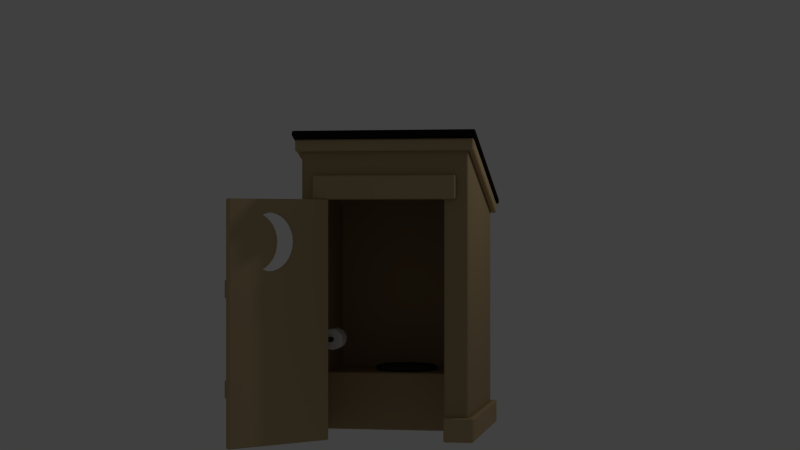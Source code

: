 # Source: outhouse.blend  (saved by Blender 2.69.0; exported with 4.5.12 LTS)
import bpy
from mathutils import Matrix  # noqa: F401  (used for matrix-valued properties, if any)

bpy.ops.wm.read_factory_settings(use_empty=True)
scene = bpy.context.scene
scene.name = 'Scene'

# ---- collections
col_collection_1 = bpy.data.collections.new('Collection 1'); scene.collection.children.link(col_collection_1)
col_collection_2 = bpy.data.collections.new('Collection 2'); scene.collection.children.link(col_collection_2)
col_collection_2.hide_render = True
col_collection_2.hide_viewport = True

# ---- materials (node trees are filled in below, after node groups)
mat_material_003 = bpy.data.materials.new('Material.003')
mat_material_003.alpha_threshold = 0.0
mat_material_003.use_transparent_shadow = False
mat_material_003.diffuse_color = (0.45, 0.3327, 0.18, 1.0)
mat_material_003.roughness = 0.5
mat_material_003.specular_intensity = 0.1
mat_material_003.line_color = (0.0, 0.0, 0.0, 1.0)
mat_material_004 = bpy.data.materials.new('Material.004')
mat_material_004.alpha_threshold = 0.0
mat_material_004.use_transparent_shadow = False
mat_material_004.diffuse_color = (0.05, 0.05, 0.05, 1.0)
mat_material_004.roughness = 0.5
mat_material_004.line_color = (0.0, 0.0, 0.0, 1.0)
mat_material_000 = bpy.data.materials.new('Material.000')
mat_material_000.alpha_threshold = 0.0
mat_material_000.use_transparent_shadow = False
mat_material_000.diffuse_color = (0.5382, 0.3995, 0.219, 1.0)
mat_material_000.roughness = 0.5
mat_material_000.specular_intensity = 0.1
mat_material_000.line_color = (0.0, 0.0, 0.0, 1.0)
mat_material_001 = bpy.data.materials.new('Material.001')
mat_material_001.alpha_threshold = 0.0
mat_material_001.use_transparent_shadow = False
mat_material_001.diffuse_color = (0.5382, 0.3995, 0.219, 1.0)
mat_material_001.roughness = 0.5
mat_material_001.specular_intensity = 0.1
mat_material_001.line_color = (0.0, 0.0, 0.0, 1.0)
mat_material_005 = bpy.data.materials.new('Material.005')
mat_material_005.alpha_threshold = 0.0
mat_material_005.use_transparent_shadow = False
mat_material_005.diffuse_color = (0.8971, 0.8971, 0.8971, 1.0)
mat_material_005.roughness = 0.5
mat_material_005.specular_intensity = 0.1
mat_material_005.line_color = (0.0, 0.0, 0.0, 1.0)
mat_material_002 = bpy.data.materials.new('Material.002')
mat_material_002.alpha_threshold = 0.0
mat_material_002.use_transparent_shadow = False
mat_material_002.diffuse_color = (0.01341, 0.01193, 0.01018, 1.0)
mat_material_002.roughness = 0.5
mat_material_002.specular_intensity = 0.1
mat_material_002.line_color = (0.0, 0.0, 0.0, 1.0)

# ---- material node trees

# ---- world
world_world = bpy.data.worlds.new('World'); scene.world = world_world
world_world.color = (0.05088, 0.05088, 0.05088)
world_world.use_sun_shadow = False
world_world.sun_shadow_jitter_overblur = 0.0
world_world.cycles.sampling_method = 'MANUAL'
world_world.cycles.sample_map_resolution = 256
world_world.light_settings.ao_factor = 0.8

# ---- cameras
cam_camera = bpy.data.cameras.new('Camera')
cam_camera.clip_end = 100.0
cam_camera.lens = 70.0
cam_camera.sensor_width = 32.0
cam_camera.sensor_height = 18.0
cam_camera.ortho_scale = 7.314
cam_camera.dof.focus_distance = 0.0
cam_camera.dof.aperture_fstop = 128.0

# ---- lights
light_lamp = bpy.data.lights.new('Lamp', 'POINT')
light_lamp.transmission_factor = 0.0
light_lamp.cutoff_distance = 30.0
light_lamp.energy = 100.0
light_lamp.shadow_buffer_clip_start = 1.001
light_lamp.shadow_soft_size = 0.1
light_lamp.shadow_maximum_resolution = 0.006
light_lamp.use_absolute_resolution = True
light_lamp.cycles.use_multiple_importance_sampling = False

# ---- meshes
me_cube = bpy.data.meshes.new('Cube')
me_cube.from_pydata([(1.4, 1.5, -1.0), (1.4, -1.5, -1.0), (-1.4, -1.5, -1.0), (-1.4, 1.5, -1.0), (1.4, 1.5, 3.0), (1.4, -1.5, 4.0), (-1.4, -1.5, 4.0), (-1.4, 1.5, 3.0), (1.0, -1.5, -1.0), (-1.0, -1.5, -1.0), (1.0, -1.5, 3.0), (-1.0, -1.5, 3.0)], [], [(4, 7, 6, 5), (0, 4, 5, 1), (5, 6, 11, 10), (2, 6, 7, 3), (4, 0, 3, 7), (6, 2, 9, 11), (1, 5, 10, 8)])
me_cube.materials.append(mat_material_003)
me_cube.use_remesh_preserve_volume = False
me_cube.use_remesh_preserve_attributes = False
me_cube.use_mirror_vertex_groups = False
me_cube.update()
me_cube_015 = bpy.data.meshes.new('Cube.015')
me_cube_015.from_pydata([(-0.04681, -0.04681, -0.2), (-0.04681, 0.04681, -0.2), (0.04681, 0.04681, -0.2), (0.04681, -0.04681, -0.2), (-0.04681, -0.04681, 0.2), (-0.04681, 0.04681, 0.2), (0.04681, 0.04681, 0.2), (0.04681, -0.04681, 0.2), (-0.04681, -0.04681, -0.1167), (-0.04681, -0.04681, 0.1167), (-0.04681, 0.04681, 0.1167), (-0.04681, 0.04681, -0.1167), (0.04681, 0.04681, 0.1167), (0.04681, 0.04681, -0.1167), (0.04681, -0.04681, 0.1167), (0.04681, -0.04681, -0.1167)], [], [(8, 11, 1, 0), (11, 13, 2, 1), (13, 15, 3, 2), (15, 8, 0, 3), (0, 1, 2, 3), (7, 6, 5, 4), (4, 5, 10, 9), (9, 10, 11, 8), (5, 6, 12, 10), (10, 12, 13, 11), (6, 7, 14, 12), (12, 14, 15, 13), (7, 4, 9, 14), (14, 9, 8, 15)])
me_cube_015.polygons.foreach_set('use_smooth', [True] * 14)
me_cube_015.materials.append(mat_material_004)
me_cube_015.use_remesh_preserve_volume = False
me_cube_015.use_remesh_preserve_attributes = False
me_cube_015.use_mirror_vertex_groups = False
me_cube_015.update()
me_cube_010 = bpy.data.meshes.new('Cube.010')
me_cube_010.from_pydata([(1.98, 0.02, -2.0), (0.02, 0.02, -2.0), (0.02, 0.08, -2.0), (1.98, 0.08, -2.0), (0.02, 0.0, -1.98), (1.98, 0.0, -1.98), (0.0, 0.08, -1.98), (0.0, 0.02, -1.98), (1.98, 0.1, -1.98), (0.02, 0.1, -1.98), (2.0, 0.02, -1.98), (2.0, 0.08, -1.98), (1.151, 0.0, 0.82), (1.057, 0.0, 0.8292), (1.245, 0.0, 0.8292), (1.343, 0.0, 0.8565), (1.98, 0.0, 1.98), (1.196, 0.0, 1.639), (1.136, 0.0, 1.567), (1.092, 0.0, 1.484), (1.064, 0.0, 1.394), (1.055, 0.0, 1.3), (1.136, 0.0, 1.033), (1.196, 0.0, 0.9606), (1.268, 0.0, 0.9009), (1.064, 0.0, 1.206), (1.092, 0.0, 1.116), (1.268, 0.0, 1.699), (0.9675, 0.0, 0.8565), (1.343, 0.0, 1.743), (0.8845, 0.0, 0.9009), (0.8117, 0.0, 0.9606), (0.752, 0.0, 1.033), (0.02, 0.0, 1.98), (0.7077, 0.0, 1.116), (0.6804, 0.0, 1.206), (0.6711, 0.0, 1.3), (0.6804, 0.0, 1.394), (0.7077, 0.0, 1.484), (0.752, 0.0, 1.567), (0.8117, 0.0, 1.639), (0.8845, 0.0, 1.699), (0.9675, 0.0, 1.743), (1.057, 0.0, 1.771), (1.245, 0.0, 1.771), (1.151, 0.0, 1.78), (0.0, 0.02, 1.98), (0.0, 0.08, 1.98), (1.151, 0.1, 0.82), (1.057, 0.1, 0.8292), (1.245, 0.1, 0.8292), (1.343, 0.1, 0.8565), (1.98, 0.1, 1.98), (1.092, 0.1, 1.484), (1.136, 0.1, 1.567), (1.196, 0.1, 1.639), (1.055, 0.1, 1.3), (1.064, 0.1, 1.394), (1.268, 0.1, 0.9009), (1.196, 0.1, 0.9606), (1.136, 0.1, 1.033), (1.092, 0.1, 1.116), (1.064, 0.1, 1.206), (1.268, 0.1, 1.699), (0.9675, 0.1, 0.8565), (1.343, 0.1, 1.743), (0.8845, 0.1, 0.9009), (1.245, 0.1, 1.771), (0.02, 0.1, 1.98), (0.8117, 0.1, 0.9606), (1.151, 0.1, 1.78), (1.057, 0.1, 1.771), (0.9675, 0.1, 1.743), (0.8845, 0.1, 1.699), (0.8117, 0.1, 1.639), (0.752, 0.1, 1.567), (0.7077, 0.1, 1.484), (0.6804, 0.1, 1.394), (0.752, 0.1, 1.033), (0.6711, 0.1, 1.3), (0.6804, 0.1, 1.206), (0.7077, 0.1, 1.116), (2.0, 0.08, 1.98), (2.0, 0.02, 1.98), (1.98, 0.02, 2.0), (0.02, 0.02, 2.0), (0.02, 0.08, 2.0), (1.98, 0.08, 2.0)], [], [(0, 1, 2, 3), (83, 10, 11, 82), (87, 86, 85, 84), (81, 78, 9), (9, 80, 81), (9, 79, 80), (9, 68, 77, 79), (78, 69, 9), (68, 76, 77), (68, 75, 76), (68, 74, 75), (68, 73, 74), (68, 72, 73), (68, 71, 72), (68, 70, 71), (68, 52, 67, 70), (69, 66, 9), (52, 65, 67), (52, 8, 51, 65), (58, 63, 65, 51), (64, 49, 9), (58, 60, 53, 63), (53, 54, 55, 63), (61, 62, 56, 53), (58, 59, 60), (56, 57, 53), (60, 61, 53), (66, 64, 9), (8, 50, 51), (8, 9, 48, 50), (49, 48, 9), (16, 45, 44), (16, 33, 43, 45), (44, 29, 16), (33, 42, 43), (33, 41, 42), (33, 40, 41), (33, 39, 40), (33, 38, 39), (33, 37, 38), (33, 36, 37), (33, 35, 36), (33, 34, 35), (33, 4, 32, 34), (29, 24, 15, 16), (4, 30, 31), (4, 28, 30), (4, 31, 32), (27, 19, 24, 29), (4, 13, 28), (17, 18, 19, 27), (19, 21, 26, 22), (21, 25, 26), (22, 23, 24, 19), (19, 20, 21), (15, 5, 16), (15, 14, 5), (12, 4, 5, 14), (4, 12, 13), (1, 4, 7), (6, 9, 2), (8, 11, 3), (5, 0, 10), (46, 33, 85), (47, 86, 68), (52, 87, 82), (83, 84, 16), (33, 46, 7, 4), (86, 47, 46, 85), (9, 6, 47, 68), (1, 7, 6, 2), (87, 52, 68, 86), (11, 8, 52, 82), (2, 9, 8, 3), (84, 83, 82, 87), (5, 10, 83, 16), (10, 0, 3, 11), (85, 33, 16, 84), (0, 5, 4, 1), (47, 6, 7, 46), (60, 22, 26, 61), (49, 13, 12, 48), (74, 40, 39, 75), (63, 27, 29, 65), (58, 24, 23, 59), (76, 38, 37, 77), (55, 17, 27, 63), (50, 14, 15, 51), (79, 36, 35, 80), (53, 19, 18, 54), (67, 44, 45, 70), (81, 34, 32, 78), (56, 21, 20, 57), (69, 31, 30, 66), (71, 43, 42, 72), (61, 26, 25, 62), (64, 28, 13, 49), (73, 41, 40, 74), (59, 23, 22, 60), (75, 39, 38, 76), (51, 15, 24, 58), (48, 12, 14, 50), (77, 37, 36, 79), (54, 18, 17, 55), (65, 29, 44, 67), (80, 35, 34, 81), (57, 20, 19, 53), (78, 32, 31, 69), (70, 45, 43, 71), (62, 25, 21, 56), (66, 30, 28, 64), (72, 42, 41, 73)])
me_cube_010.materials.append(mat_material_000)
me_cube_010.use_remesh_preserve_volume = False
me_cube_010.use_remesh_preserve_attributes = False
me_cube_010.use_mirror_vertex_groups = False
me_cube_010.update()
me_cube_017 = bpy.data.meshes.new('Cube.017')
me_cube_017.from_pydata([(-0.05, -0.1568, -0.1), (-0.05, -0.1, -0.1), (0.05, -0.1, -0.1), (0.05, -0.1568, -0.1), (-0.05, -0.1568, 0.1), (-0.05, -0.1, 0.1), (0.05, -0.1, 0.1), (0.05, -0.1568, 0.1), (-0.05, -0.09714, 0.2354), (-0.05, -0.06962, 0.1646), (0.05, -0.06962, 0.1646), (0.05, -0.09714, 0.2354), (-0.05, -0.09714, -0.2354), (-0.05, -0.06962, -0.1646), (0.05, -0.06962, -0.1646), (0.05, -0.09714, -0.2354), (-0.05, 0.05, 0.25), (-0.05, 0.05, 0.1763), (0.05, 0.05, 0.1763), (0.05, 0.05, 0.25), (-0.05, 0.05, -0.25), (-0.05, 0.05, -0.1763), (0.05, 0.05, -0.1763), (0.05, 0.05, -0.25)], [], [(4, 5, 1, 0), (5, 6, 2, 1), (6, 7, 3, 2), (7, 4, 0, 3), (3, 0, 12, 15), (4, 7, 11, 8), (14, 15, 23, 22), (7, 6, 10, 11), (6, 5, 9, 10), (5, 4, 8, 9), (15, 12, 20, 23), (2, 3, 15, 14), (1, 2, 14, 13), (0, 1, 13, 12), (19, 18, 17, 16), (20, 21, 22, 23), (13, 14, 22, 21), (12, 13, 21, 20), (8, 11, 19, 16), (11, 10, 18, 19), (10, 9, 17, 18), (9, 8, 16, 17)])
me_cube_017.polygons.foreach_set('use_smooth', [True] * 22)
me_cube_017.materials.append(mat_material_004)
me_cube_017.use_remesh_preserve_volume = False
me_cube_017.use_remesh_preserve_attributes = False
me_cube_017.use_mirror_vertex_groups = False
me_cube_017.update()
me_cube_014 = bpy.data.meshes.new('Cube.014')
me_cube_014.from_pydata([(-0.65, -0.025, 1.0), (-0.65, -0.025, -1.0), (-0.65, 0.025, -1.0), (-0.65, 0.025, 1.0), (-0.95, -0.025, 1.0), (-0.95, -0.025, -1.0), (-0.95, 0.025, -1.0), (-0.95, 0.025, 1.0)], [], [(0, 1, 2, 3), (7, 6, 5, 4), (0, 3, 7, 4), (1, 0, 4, 5), (2, 1, 5, 6), (3, 2, 6, 7)])
me_cube_014.materials.append(mat_material_001)
me_cube_014.use_remesh_preserve_volume = False
me_cube_014.use_remesh_preserve_attributes = False
me_cube_014.use_mirror_vertex_groups = False
me_cube_014.update()
me_cube_011 = bpy.data.meshes.new('Cube.011')
me_cube_011.from_pydata([(0.65, 0.025, 1.0), (0.65, 0.025, -1.0), (0.65, -0.025, -1.0), (0.65, -0.025, 1.0), (0.95, 0.025, 1.0), (0.95, 0.025, -1.0), (0.95, -0.025, -1.0), (0.95, -0.025, 1.0)], [], [(4, 5, 1, 0), (5, 6, 2, 1), (6, 7, 3, 2), (7, 4, 0, 3), (0, 1, 2, 3), (7, 6, 5, 4)])
me_cube_011.materials.append(mat_material_001)
me_cube_011.use_remesh_preserve_volume = False
me_cube_011.use_remesh_preserve_attributes = False
me_cube_011.use_mirror_vertex_groups = False
me_cube_011.update()
me_cylinder = bpy.data.meshes.new('Cylinder')
me_cylinder.from_pydata([(-4.172e-08, -0.2, -0.2), (-4.172e-08, 0.2, -0.2), (0.1414, -0.2, -0.1414), (0.1414, 0.2, -0.1414), (0.2, -0.2, -1.788e-08), (0.2, 0.2, 1.788e-08), (0.1414, -0.2, 0.1414), (0.1414, 0.2, 0.1414), (-5.921e-08, -0.2, 0.2), (-5.921e-08, 0.2, 0.2), (-0.1414, -0.2, 0.1414), (-0.1414, 0.2, 0.1414), (-0.2, -0.2, -1.788e-08), (-0.2, 0.2, 5.96e-09), (-0.1414, -0.2, -0.1414), (-0.1414, 0.2, -0.1414), (-4.172e-08, 2.98e-08, -0.2), (0.1414, 0.0, -0.1414), (0.2, 0.0, -1.776e-15), (0.1414, 0.0, 0.1414), (-5.921e-08, -2.98e-08, 0.2), (-0.1414, 0.0, 0.1414), (-0.2, 0.0, -5.96e-09), (-0.1414, 0.0, -0.1414), (0.1414, -0.19, -0.1414), (0.2, -0.19, -1.699e-08), (0.1414, -0.19, 0.1414), (-5.921e-08, -0.19, 0.2), (-0.1414, -0.19, 0.1414), (-0.2, -0.19, -1.729e-08), (-0.1414, -0.19, -0.1414), (-4.172e-08, -0.19, -0.2), (-4.172e-08, 0.19, -0.2), (0.1414, 0.19, -0.1414), (0.2, 0.19, 1.699e-08), (0.1414, 0.19, 0.1414), (-5.921e-08, 0.19, 0.2), (-0.1414, 0.19, 0.1414), (-0.2, 0.19, 5.364e-09), (-0.1414, 0.19, -0.1414), (-3.725e-08, -0.2, -2.049e-08), (-3.539e-08, 0.2, 3.725e-09)], [], [(32, 1, 3, 33), (33, 3, 5, 34), (34, 5, 7, 35), (35, 7, 9, 36), (36, 9, 11, 37), (37, 11, 13, 38), (39, 15, 1, 32), (38, 13, 15, 39), (31, 16, 17, 24), (24, 17, 18, 25), (25, 18, 19, 26), (26, 19, 20, 27), (27, 20, 21, 28), (28, 21, 22, 29), (30, 23, 16, 31), (29, 22, 23, 30), (0, 31, 24, 2), (2, 24, 25, 4), (4, 25, 26, 6), (6, 26, 27, 8), (8, 27, 28, 10), (10, 28, 29, 12), (14, 30, 31, 0), (12, 29, 30, 14), (16, 32, 33, 17), (17, 33, 34, 18), (18, 34, 35, 19), (19, 35, 36, 20), (20, 36, 37, 21), (21, 37, 38, 22), (23, 39, 32, 16), (22, 38, 39, 23), (5, 3, 1, 41), (1, 15, 13, 41), (11, 9, 41, 13), (10, 12, 40, 8), (2, 4, 40, 0), (14, 0, 40, 12), (6, 8, 40, 4), (7, 5, 41, 9)])
me_cylinder.polygons.foreach_set('use_smooth', [True] * 40)
me_cylinder.materials.append(mat_material_005)
me_cylinder.use_remesh_preserve_volume = False
me_cylinder.use_remesh_preserve_attributes = False
me_cylinder.use_mirror_vertex_groups = False
me_cylinder.update()
me_circle_001 = bpy.data.meshes.new('Circle.001')
me_circle_001.from_pydata([(2.98e-09, 0.6, 0.0), (-0.4243, 0.4243, 0.0), (-0.6, -2.623e-08, 0.0), (-0.4243, -0.4243, 0.0), (5.543e-08, -0.6, 0.0), (0.4243, -0.4243, 0.0), (0.6, 7.155e-09, 0.0), (0.4243, 0.4243, 0.0), (2.98e-09, 0.6, 0.1), (-0.4243, 0.4243, 0.1), (-0.6, -2.623e-08, 0.1), (-0.4243, -0.4243, 0.1), (5.543e-08, -0.6, 0.1), (0.4243, -0.4243, 0.1), (0.6, 7.155e-09, 0.1), (0.4243, 0.4243, 0.1), (2.608e-08, 0.0, 0.1336), (2.608e-08, -7.451e-09, -0.03358), (0.4243, 0.4243, 0.05), (2.98e-09, 0.6, 0.05), (0.6, 7.155e-09, 0.05), (0.4243, -0.4243, 0.05), (5.543e-08, -0.6, 0.05), (-0.4243, -0.4243, 0.05), (-0.6, -2.623e-08, 0.05), (-0.4243, 0.4243, 0.05)], [], [(18, 19, 8, 15), (20, 18, 15, 14), (21, 20, 14, 13), (22, 21, 13, 12), (23, 22, 12, 11), (24, 23, 11, 10), (25, 24, 10, 9), (19, 25, 9, 8), (9, 10, 16, 8), (5, 4, 17, 6), (15, 8, 16, 14), (13, 14, 16, 12), (11, 12, 16, 10), (3, 2, 17, 4), (7, 6, 17, 0), (1, 0, 17, 2), (7, 0, 19, 18), (6, 7, 18, 20), (5, 6, 20, 21), (4, 5, 21, 22), (3, 4, 22, 23), (2, 3, 23, 24), (1, 2, 24, 25), (0, 1, 25, 19)])
me_circle_001.polygons.foreach_set('use_smooth', [True] * 24)
me_circle_001.materials.append(mat_material_004)
me_circle_001.use_remesh_preserve_volume = False
me_circle_001.use_remesh_preserve_attributes = False
me_circle_001.use_mirror_vertex_groups = False
me_circle_001.update()
me_cube_018 = bpy.data.meshes.new('Cube.018')
me_cube_018.from_pydata([(0.7, -0.5, 1.3), (-0.7, -0.5, 1.3), (-0.7, -0.5, -1.3), (0.7, -0.5, -1.3), (0.7, 0.5, 1.3), (-0.7, 0.5, 1.3), (-0.7, 0.5, -1.3), (0.7, 0.5, -1.3)], [], [(4, 5, 1, 0), (5, 6, 2, 1), (6, 7, 3, 2), (7, 4, 0, 3), (0, 1, 2, 3), (7, 6, 5, 4)])
me_cube_018.materials.append(mat_material_003)
me_cube_018.use_remesh_preserve_volume = False
me_cube_018.use_remesh_preserve_attributes = False
me_cube_018.use_mirror_vertex_groups = False
me_cube_018.update()
me_cube_013 = bpy.data.meshes.new('Cube.013')
me_cube_013.from_pydata([(-0.05, 0.2, -1.5), (-0.05, 0.2, 1.5), (0.05, 0.2, 1.5), (0.05, 0.2, -1.5), (-0.05, -0.2, -1.5), (-0.05, -0.2, 1.5), (0.05, -0.2, 1.5), (0.05, -0.2, -1.5)], [], [(4, 5, 1, 0), (5, 6, 2, 1), (6, 7, 3, 2), (7, 4, 0, 3), (0, 1, 2, 3), (7, 6, 5, 4)])
me_cube_013.materials.append(mat_material_001)
me_cube_013.use_remesh_preserve_volume = False
me_cube_013.use_remesh_preserve_attributes = False
me_cube_013.use_mirror_vertex_groups = False
me_cube_013.update()
me_cube_019 = bpy.data.meshes.new('Cube.019')
me_cube_019.from_pydata([(0.1544, -0.204, 0.04859), (0.06915, -0.204, 0.04859), (0.06915, -0.204, -0.04859), (0.1544, -0.204, -0.04859), (0.1544, 0.09616, 0.04859), (0.06915, 0.09616, 0.04859), (0.06915, 0.09616, -0.04859), (0.1544, 0.09616, -0.04859), (0.06485, 0.2993, 0.04859), (0.02355, 0.2141, 0.04859), (0.02355, 0.2141, -0.04859), (0.06485, 0.2993, -0.04859), (0.06485, -0.4072, 0.04859), (0.02355, -0.3219, 0.04859), (0.02355, -0.3219, -0.04859), (0.06485, -0.4072, -0.04859), (-0.1802, 0.3213, 0.04859), (-0.1802, 0.233, 0.04859), (-0.1802, 0.233, -0.04859), (-0.1802, 0.3213, -0.04859), (-0.1802, -0.4292, 0.04859), (-0.1802, -0.3409, 0.04859), (-0.1802, -0.3409, -0.04859), (-0.1802, -0.4292, -0.04859)], [], [(4, 5, 1, 0), (5, 6, 2, 1), (6, 7, 3, 2), (7, 4, 0, 3), (3, 0, 12, 15), (4, 7, 11, 8), (14, 15, 23, 22), (7, 6, 10, 11), (6, 5, 9, 10), (5, 4, 8, 9), (15, 12, 20, 23), (2, 3, 15, 14), (1, 2, 14, 13), (0, 1, 13, 12), (13, 14, 22, 21), (12, 13, 21, 20), (8, 11, 19, 16), (11, 10, 18, 19), (10, 9, 17, 18), (9, 8, 16, 17)])
me_cube_019.polygons.foreach_set('use_smooth', [True] * 20)
me_cube_019.materials.append(mat_material_004)
me_cube_019.use_remesh_preserve_volume = False
me_cube_019.use_remesh_preserve_attributes = False
me_cube_019.use_mirror_vertex_groups = False
me_cube_019.update()
me_cube_009 = bpy.data.meshes.new('Cube.009')
me_cube_009.from_pydata([(-0.1, 0.05, 1.5), (-0.1, 0.05, -1.5), (-0.1, -0.05, -1.5), (-0.1, -0.05, 1.5), (0.1, 0.05, 1.5), (0.1, 0.05, -1.5), (0.1, -0.05, -1.5), (0.1, -0.05, 1.5)], [], [(4, 5, 1, 0), (5, 6, 2, 1), (6, 7, 3, 2), (7, 4, 0, 3), (0, 1, 2, 3), (7, 6, 5, 4)])
me_cube_009.materials.append(mat_material_001)
me_cube_009.use_remesh_preserve_volume = False
me_cube_009.use_remesh_preserve_attributes = False
me_cube_009.use_mirror_vertex_groups = False
me_cube_009.update()
me_cube_008 = bpy.data.meshes.new('Cube.008')
me_cube_008.from_pydata([(0.1, 0.05, -1.5), (0.1, 0.05, 1.5), (0.1, -0.05, 1.5), (0.1, -0.05, -1.5), (-0.1, 0.05, -1.5), (-0.1, 0.05, 1.5), (-0.1, -0.05, 1.5), (-0.1, -0.05, -1.5)], [], [(4, 5, 1, 0), (5, 6, 2, 1), (6, 7, 3, 2), (7, 4, 0, 3), (0, 1, 2, 3), (7, 6, 5, 4)])
me_cube_008.materials.append(mat_material_001)
me_cube_008.use_remesh_preserve_volume = False
me_cube_008.use_remesh_preserve_attributes = False
me_cube_008.use_mirror_vertex_groups = False
me_cube_008.update()
me_cube_007 = bpy.data.meshes.new('Cube.007')
me_cube_007.from_pydata([(-0.05, 0.001858, -1.552), (-0.05, 0.1913, 1.604), (0.05, 0.1913, 1.604), (0.05, 0.001858, -1.552), (-0.05, -0.1913, -1.604), (-0.05, -0.001858, 1.552), (0.05, -0.001858, 1.552), (0.05, -0.1913, -1.604)], [], [(4, 5, 1, 0), (5, 6, 2, 1), (6, 7, 3, 2), (7, 4, 0, 3), (0, 1, 2, 3), (7, 6, 5, 4)])
me_cube_007.materials.append(mat_material_001)
me_cube_007.use_remesh_preserve_volume = False
me_cube_007.use_remesh_preserve_attributes = False
me_cube_007.use_mirror_vertex_groups = False
me_cube_007.update()
me_cube_006 = bpy.data.meshes.new('Cube.006')
me_cube_006.from_pydata([(-0.05, -0.001858, 1.552), (-0.05, -0.1913, -1.604), (0.05, -0.1913, -1.604), (0.05, -0.001858, 1.552), (-0.05, 0.1913, 1.604), (-0.05, 0.001858, -1.552), (0.05, 0.001858, -1.552), (0.05, 0.1913, 1.604)], [], [(4, 5, 1, 0), (5, 6, 2, 1), (6, 7, 3, 2), (7, 4, 0, 3), (0, 1, 2, 3), (7, 6, 5, 4)])
me_cube_006.materials.append(mat_material_001)
me_cube_006.use_remesh_preserve_volume = False
me_cube_006.use_remesh_preserve_attributes = False
me_cube_006.use_mirror_vertex_groups = False
me_cube_006.update()
me_cube_005 = bpy.data.meshes.new('Cube.005')
me_cube_005.from_pydata([(1.54, 1.65, 3.05), (1.54, -1.65, 4.15), (-1.54, -1.65, 4.15), (-1.54, 1.65, 3.05)], [], [(0, 3, 2, 1)])
me_cube_005.materials.append(mat_material_002)
me_cube_005.use_remesh_preserve_volume = False
me_cube_005.use_remesh_preserve_attributes = False
me_cube_005.use_mirror_vertex_groups = False
me_cube_005.update()
me_cube_004 = bpy.data.meshes.new('Cube.004')
me_cube_004.from_pydata([(-0.2, 0.05, 1.2), (-0.2, 0.05, -1.2), (-0.2, -0.05, -1.2), (-0.2, -0.05, 1.2), (0.2, 0.05, 1.2), (0.2, 0.05, -1.2), (0.2, -0.05, -1.2), (0.2, -0.05, 1.2)], [], [(4, 5, 1, 0), (5, 6, 2, 1), (6, 7, 3, 2), (7, 4, 0, 3), (0, 1, 2, 3), (7, 6, 5, 4)])
me_cube_004.materials.append(mat_material_001)
me_cube_004.use_remesh_preserve_volume = False
me_cube_004.use_remesh_preserve_attributes = False
me_cube_004.use_mirror_vertex_groups = False
me_cube_004.update()
me_cube_003 = bpy.data.meshes.new('Cube.003')
me_cube_003.from_pydata([(-0.2, 0.05, -1.0), (-0.2, 0.05, -1.5), (-0.2, -0.05, -1.5), (-0.2, -0.05, -1.0), (0.2, 0.05, -1.0), (0.2, 0.05, -1.5), (0.2, -0.05, -1.5), (0.2, -0.05, -1.0), (-0.2, 0.05, 1.5), (-0.2, 0.05, 1.0), (-0.2, -0.05, 1.0), (-0.2, -0.05, 1.5), (0.2, 0.05, 1.5), (0.2, 0.05, 1.0), (0.2, -0.05, 1.0), (0.2, -0.05, 1.5)], [], [(4, 5, 1, 0), (5, 6, 2, 1), (6, 7, 3, 2), (7, 4, 0, 3), (0, 1, 2, 3), (7, 6, 5, 4), (12, 13, 9, 8), (13, 14, 10, 9), (14, 15, 11, 10), (15, 12, 8, 11), (8, 9, 10, 11), (15, 14, 13, 12)])
me_cube_003.materials.append(mat_material_001)
me_cube_003.use_remesh_preserve_volume = False
me_cube_003.use_remesh_preserve_attributes = False
me_cube_003.use_mirror_vertex_groups = False
me_cube_003.update()
me_cube_002 = bpy.data.meshes.new('Cube.002')
me_cube_002.from_pydata([(0.2, 0.05, -1.5), (0.2, 0.05, 1.5), (0.2, -0.05, 1.5), (0.2, -0.05, -1.5), (-0.2, 0.05, -1.5), (-0.2, 0.05, 1.5), (-0.2, -0.05, 1.5), (-0.2, -0.05, -1.5)], [], [(4, 5, 1, 0), (5, 6, 2, 1), (6, 7, 3, 2), (7, 4, 0, 3), (0, 1, 2, 3), (7, 6, 5, 4)])
me_cube_002.materials.append(mat_material_001)
me_cube_002.use_remesh_preserve_volume = False
me_cube_002.use_remesh_preserve_attributes = False
me_cube_002.use_mirror_vertex_groups = False
me_cube_002.update()
me_cube_001 = bpy.data.meshes.new('Cube.001')
me_cube_001.from_pydata([(-0.05, -0.2, 1.5), (-0.05, -0.2, -1.5), (0.05, -0.2, -1.5), (0.05, -0.2, 1.5), (-0.05, 0.2, 1.5), (-0.05, 0.2, -1.5), (0.05, 0.2, -1.5), (0.05, 0.2, 1.5)], [], [(4, 5, 1, 0), (5, 6, 2, 1), (6, 7, 3, 2), (7, 4, 0, 3), (0, 1, 2, 3), (7, 6, 5, 4)])
me_cube_001.materials.append(mat_material_001)
me_cube_001.use_remesh_preserve_volume = False
me_cube_001.use_remesh_preserve_attributes = False
me_cube_001.use_mirror_vertex_groups = False
me_cube_001.update()
me_circle = bpy.data.meshes.new('Circle')
me_circle.from_pydata([(0.1511, 3.233e-07, -0.48), (0.0575, 3.233e-07, -0.4708), (-0.03255, 3.233e-07, -0.4435), (-0.1155, 3.233e-07, -0.3991), (-0.1883, 3.233e-07, -0.3394), (-0.248, 2.947e-07, -0.2667), (-0.2923, 3.09e-07, -0.1837), (-0.3196, 2.947e-07, -0.09364), (-0.3289, 2.884e-07, 2.277e-07), (-0.3196, 2.804e-07, 0.09364), (-0.2923, 2.804e-07, 0.1837), (-0.248, 2.661e-07, 0.2667), (-0.1883, 2.661e-07, 0.3394), (-0.1155, 2.661e-07, 0.3991), (-0.03255, 2.661e-07, 0.4435), (0.0575, 2.661e-07, 0.4708), (0.1511, 2.661e-07, 0.48), (0.2448, 2.661e-07, 0.4708), (0.3431, 2.661e-07, 0.4435), (0.3431, 3.233e-07, -0.4435), (0.2448, 3.233e-07, -0.4708), (0.2685, 3.233e-07, -0.3991), (0.1957, 3.233e-07, -0.3394), (0.136, 2.947e-07, -0.2667), (0.09168, 3.09e-07, -0.1837), (0.06436, 2.947e-07, -0.09364), (0.05514, 2.884e-07, 2.277e-07), (0.06436, 2.804e-07, 0.09364), (0.09168, 2.804e-07, 0.1837), (0.136, 2.661e-07, 0.2667), (0.1957, 2.661e-07, 0.3394), (0.2685, 2.661e-07, 0.3991), (0.1511, -0.3, -0.48), (0.0575, -0.3, -0.4708), (-0.03255, -0.3, -0.4435), (-0.1155, -0.3, -0.3991), (-0.1883, -0.3, -0.3394), (-0.248, -0.3, -0.2667), (-0.2923, -0.3, -0.1837), (-0.3196, -0.3, -0.09364), (-0.3289, -0.3, 2.145e-07), (-0.3196, -0.3, 0.09364), (-0.2923, -0.3, 0.1837), (-0.248, -0.3, 0.2667), (-0.1883, -0.3, 0.3394), (-0.1155, -0.3, 0.3991), (-0.03255, -0.3, 0.4435), (0.0575, -0.3, 0.4708), (0.1511, -0.3, 0.48), (0.2448, -0.3, 0.4708), (0.3431, -0.3, 0.4435), (0.3431, -0.3, -0.4435), (0.2448, -0.3, -0.4708), (0.2685, -0.3, -0.3991), (0.1957, -0.3, -0.3394), (0.136, -0.3, -0.2667), (0.09168, -0.3, -0.1837), (0.06436, -0.3, -0.09364), (0.05514, -0.3, 2.145e-07), (0.06436, -0.3, 0.09364), (0.09168, -0.3, 0.1837), (0.136, -0.3, 0.2667), (0.1957, -0.3, 0.3394), (0.2685, -0.3, 0.3991)], [], [(7, 8, 26, 25), (8, 9, 27, 26), (9, 10, 28, 27), (10, 11, 29, 28), (11, 12, 30, 29), (12, 13, 31, 30), (13, 14, 18, 31), (15, 17, 18, 14), (16, 17, 15), (6, 7, 25, 24), (5, 6, 24, 23), (4, 5, 23, 22), (3, 4, 22, 21), (2, 3, 21, 19), (2, 19, 20, 1), (0, 1, 20), (39, 57, 58, 40), (40, 58, 59, 41), (41, 59, 60, 42), (42, 60, 61, 43), (43, 61, 62, 44), (44, 62, 63, 45), (45, 63, 50, 46), (47, 46, 50, 49), (48, 47, 49), (38, 56, 57, 39), (37, 55, 56, 38), (36, 54, 55, 37), (35, 53, 54, 36), (34, 51, 53, 35), (34, 33, 52, 51), (32, 52, 33), (23, 24, 56, 55), (1, 0, 32, 33), (12, 11, 43, 44), (31, 18, 50, 63), (21, 22, 54, 53), (10, 9, 41, 42), (30, 31, 63, 62), (20, 19, 51, 52), (8, 7, 39, 40), (28, 29, 61, 60), (17, 16, 48, 49), (6, 5, 37, 38), (26, 27, 59, 58), (4, 3, 35, 36), (15, 14, 46, 47), (24, 25, 57, 56), (2, 1, 33, 34), (13, 12, 44, 45), (22, 23, 55, 54), (11, 10, 42, 43), (19, 21, 53, 51), (0, 20, 52, 32), (9, 8, 40, 41), (29, 30, 62, 61), (18, 17, 49, 50), (7, 6, 38, 39), (27, 28, 60, 59), (5, 4, 36, 37), (16, 15, 47, 48), (25, 26, 58, 57), (3, 2, 34, 35), (14, 13, 45, 46)])
me_circle.use_remesh_preserve_volume = False
me_circle.use_remesh_preserve_attributes = False
me_circle.use_mirror_vertex_groups = False
me_circle.update()
me_cube_012 = bpy.data.meshes.new('Cube.012')
me_cube_012.from_pydata([(-1.0, -1.5, -1.0), (-1.0, -1.4, -1.0), (1.0, -1.4, -1.0), (1.0, -1.5, -1.0), (-1.0, -1.5, 3.0), (-1.0, -1.4, 3.0), (1.0, -1.4, 3.0), (1.0, -1.5, 3.0)], [], [(4, 5, 1, 0), (5, 6, 2, 1), (6, 7, 3, 2), (7, 4, 0, 3), (0, 1, 2, 3), (7, 6, 5, 4)])
me_cube_012.use_remesh_preserve_volume = False
me_cube_012.use_remesh_preserve_attributes = False
me_cube_012.use_mirror_vertex_groups = False
me_cube_012.update()

# ---- objects
ob_cube = bpy.data.objects.new('Cube', me_cube)
ob_cube_015 = bpy.data.objects.new('Cube.015', me_cube_015)
ob_cube_011 = bpy.data.objects.new('Cube.011', me_cube_010)
ob_cube_017 = bpy.data.objects.new('Cube.017', me_cube_017)
ob_cube_002 = bpy.data.objects.new('Cube.002', me_cube_014)
ob_cube_012 = bpy.data.objects.new('Cube.012', me_cube_011)
ob_cube_016 = bpy.data.objects.new('Cube.016', me_cube_015)
ob_cylinder = bpy.data.objects.new('Cylinder', me_cylinder)
ob_circle_001 = bpy.data.objects.new('Circle.001', me_circle_001)
ob_cube_018 = bpy.data.objects.new('Cube.018', me_cube_018)
ob_cube_014 = bpy.data.objects.new('Cube.014', me_cube_013)
ob_cube_019 = bpy.data.objects.new('Cube.019', me_cube_019)
ob_cube_010 = bpy.data.objects.new('Cube.010', me_cube_009)
ob_cube_009 = bpy.data.objects.new('Cube.009', me_cube_008)
ob_cube_008 = bpy.data.objects.new('Cube.008', me_cube_007)
ob_cube_007 = bpy.data.objects.new('Cube.007', me_cube_006)
ob_cube_006 = bpy.data.objects.new('Cube.006', me_cube_005)
ob_cube_005 = bpy.data.objects.new('Cube.005', me_cube_004)
ob_cube_004 = bpy.data.objects.new('Cube.004', me_cube_003)
ob_cube_003 = bpy.data.objects.new('Cube.003', me_cube_002)
ob_cube_001 = bpy.data.objects.new('Cube.001', me_cube_001)
ob_lamp = bpy.data.objects.new('Lamp', light_lamp)
ob_camera = bpy.data.objects.new('Camera', cam_camera)
ob_circle = bpy.data.objects.new('Circle', me_circle)
ob_cube_013 = bpy.data.objects.new('Cube.013', me_cube_012)

# ---- transforms, parenting, visibility, modifiers, constraints
ob_cube.location = (0.0, 0.0, 0.0)
ob_cube.rotation_euler = (0.0, 0.0, -0.1745)
ob_cube.lock_rotations_4d = False
ob_cube.empty_display_type = 'ARROWS'
ob_cube.lineart.crease_threshold = 0.0
_m = ob_cube.modifiers.new('Solidify', 'SOLIDIFY')
_m.thickness = 0.1
_m.use_even_offset = True
_m.nonmanifold_thickness_mode = 'FIXED'
_m.nonmanifold_merge_threshold = 0.0003
_m = ob_cube.modifiers.new('Bevel', 'BEVEL')
_m.width = 0.02
_m.width_pct = 0.02
_m.limit_method = 'NONE'
_m.spread = 0.0
ob_cube_015.parent = ob_cube
ob_cube_015.location = (-1.0, -1.5, 0.4)
ob_cube_015.lineart.crease_threshold = 0.0
_m = ob_cube_015.modifiers.new('Subsurf', 'SUBSURF')
_m.uv_smooth = 'PRESERVE_CORNERS'
_m.quality = 2
_m.show_only_control_edges = False
ob_cube_011.parent = ob_cube
ob_cube_011.location = (-1.0, -1.5, 1.0)
ob_cube_011.rotation_euler = (0.0, 0.0, -2.275)
ob_cube_011.lineart.crease_threshold = 0.0
ob_cube_017.parent = ob_cube_011
ob_cube_017.matrix_parent_inverse = Matrix(((1.0, 0.0, 0.0, 1.0), (0.0, 1.0, 0.0, 1.5), (0.0, 0.0, 1.0, -1.0), (0.0, 0.0, 0.0, 1.0)))
ob_cube_017.location = (0.8, -1.5, 0.9)
ob_cube_017.lineart.crease_threshold = 0.0
_m = ob_cube_017.modifiers.new('Subsurf', 'SUBSURF')
_m.uv_smooth = 'PRESERVE_CORNERS'
_m.quality = 2
_m.levels = 2
_m.show_only_control_edges = False
ob_cube_002.parent = ob_cube_011
ob_cube_002.matrix_parent_inverse = Matrix(((1.0, 0.0, 0.0, 1.0), (0.0, 1.0, 0.0, 1.5), (0.0, 0.0, 1.0, -1.0), (0.0, 0.0, 0.0, 1.0)))
ob_cube_002.location = (-6.333e-08, -1.515, 0.75)
ob_cube_002.rotation_euler = (-1.49e-07, -1.571, 0.0)
ob_cube_002.lineart.crease_threshold = 0.0
_m = ob_cube_002.modifiers.new('Bevel', 'BEVEL')
_m.width = 0.02
_m.width_pct = 0.02
_m.limit_method = 'NONE'
_m.spread = 0.0
ob_cube_012.parent = ob_cube_011
ob_cube_012.matrix_parent_inverse = Matrix(((1.0, 0.0, 0.0, 1.0), (0.0, 1.0, 0.0, 1.5), (0.0, 0.0, 1.0, -1.0), (0.0, 0.0, 0.0, 1.0)))
ob_cube_012.location = (-6.333e-08, -1.515, 0.75)
ob_cube_012.rotation_euler = (-1.49e-07, -1.571, 0.0)
ob_cube_012.lineart.crease_threshold = 0.0
_m = ob_cube_012.modifiers.new('Bevel', 'BEVEL')
_m.width = 0.02
_m.width_pct = 0.02
_m.limit_method = 'NONE'
_m.spread = 0.0
ob_cube_016.parent = ob_cube
ob_cube_016.location = (-1.0, -1.5, 2.3)
ob_cube_016.lineart.crease_threshold = 0.0
_m = ob_cube_016.modifiers.new('Subsurf', 'SUBSURF')
_m.uv_smooth = 'PRESERVE_CORNERS'
_m.quality = 2
_m.show_only_control_edges = False
ob_cylinder.parent = ob_cube
ob_cylinder.location = (-1.086, -0.3772, 0.6093)
ob_cylinder.lineart.crease_threshold = 0.0
_m = ob_cylinder.modifiers.new('Subsurf', 'SUBSURF')
_m.uv_smooth = 'PRESERVE_CORNERS'
_m.quality = 2
_m.show_only_control_edges = False
ob_circle_001.parent = ob_cube
ob_circle_001.location = (0.0, 0.7, 0.0)
ob_circle_001.lineart.crease_threshold = 0.0
_m = ob_circle_001.modifiers.new('Subsurf', 'SUBSURF')
_m.uv_smooth = 'PRESERVE_CORNERS'
_m.quality = 2
_m.levels = 2
_m.show_only_control_edges = False
ob_cube_018.parent = ob_cube
ob_cube_018.location = (0.0, 0.7, -0.5)
ob_cube_018.rotation_euler = (1.571, -5.886e-08, 1.571)
ob_cube_018.lineart.crease_threshold = 0.0
_m = ob_cube_018.modifiers.new('Bevel', 'BEVEL')
_m.width = 0.02
_m.width_pct = 0.02
_m.limit_method = 'NONE'
_m.spread = 0.0
ob_cube_014.parent = ob_cube
ob_cube_014.location = (-1.45, 0.0, -0.8)
ob_cube_014.rotation_euler = (-1.571, 0.0, 0.0)
ob_cube_014.lineart.crease_threshold = 0.0
_m = ob_cube_014.modifiers.new('Bevel', 'BEVEL')
_m.width = 0.02
_m.width_pct = 0.02
_m.limit_method = 'NONE'
_m.spread = 0.0
ob_cube_019.parent = ob_cube
ob_cube_019.location = (-1.172, -0.3273, 0.6072)
ob_cube_019.lineart.crease_threshold = 0.0
_m = ob_cube_019.modifiers.new('Subsurf', 'SUBSURF')
_m.uv_smooth = 'PRESERVE_CORNERS'
_m.quality = 2
_m.levels = 2
_m.show_only_control_edges = False
ob_cube_010.parent = ob_cube
ob_cube_010.location = (-6.706e-08, -1.54, 3.9)
ob_cube_010.rotation_euler = (-1.49e-07, -1.571, 0.0)
ob_cube_010.lineart.crease_threshold = 0.0
_m = ob_cube_010.modifiers.new('Bevel', 'BEVEL')
_m.width = 0.02
_m.width_pct = 0.02
_m.limit_method = 'NONE'
_m.spread = 0.0
ob_cube_009.parent = ob_cube
ob_cube_009.location = (-6.706e-08, 1.56, 2.9)
ob_cube_009.rotation_euler = (-1.49e-07, 1.571, 0.0)
ob_cube_009.lineart.crease_threshold = 0.0
_m = ob_cube_009.modifiers.new('Bevel', 'BEVEL')
_m.width = 0.02
_m.width_pct = 0.02
_m.limit_method = 'NONE'
_m.spread = 0.0
ob_cube_008.parent = ob_cube
ob_cube_008.location = (-1.45, 0.0, 3.4)
ob_cube_008.rotation_euler = (-1.833, 0.0, 0.0)
ob_cube_008.lineart.crease_threshold = 0.0
_m = ob_cube_008.modifiers.new('Bevel', 'BEVEL')
_m.width = 0.02
_m.width_pct = 0.02
_m.limit_method = 'NONE'
_m.spread = 0.0
ob_cube_007.parent = ob_cube
ob_cube_007.location = (1.45, 0.0, 3.4)
ob_cube_007.rotation_euler = (1.309, 0.0, 0.0)
ob_cube_007.lineart.crease_threshold = 0.0
_m = ob_cube_007.modifiers.new('Bevel', 'BEVEL')
_m.width = 0.02
_m.width_pct = 0.02
_m.limit_method = 'NONE'
_m.spread = 0.0
ob_cube_006.parent = ob_cube
ob_cube_006.location = (0.0, 0.0, 0.0)
ob_cube_006.lock_rotations_4d = False
ob_cube_006.empty_display_type = 'ARROWS'
ob_cube_006.lineart.crease_threshold = 0.0
_m = ob_cube_006.modifiers.new('Solidify', 'SOLIDIFY')
_m.thickness = 0.1
_m.use_even_offset = True
_m.nonmanifold_thickness_mode = 'FIXED'
_m.nonmanifold_merge_threshold = 0.0003
_m = ob_cube_006.modifiers.new('Bevel', 'BEVEL')
_m.width = 0.02
_m.width_pct = 0.02
_m.limit_method = 'NONE'
_m.spread = 0.0
ob_cube_005.parent = ob_cube
ob_cube_005.location = (-6.706e-08, -1.54, 3.2)
ob_cube_005.rotation_euler = (-1.49e-07, -1.571, 0.0)
ob_cube_005.lineart.crease_threshold = 0.0
_m = ob_cube_005.modifiers.new('Bevel', 'BEVEL')
_m.width = 0.02
_m.width_pct = 0.02
_m.limit_method = 'NONE'
_m.spread = 0.0
ob_cube_004.parent = ob_cube
ob_cube_004.location = (-6.706e-08, -1.54, -0.8)
ob_cube_004.rotation_euler = (-1.49e-07, -1.571, 0.0)
ob_cube_004.lineart.crease_threshold = 0.0
_m = ob_cube_004.modifiers.new('Bevel', 'BEVEL')
_m.width = 0.02
_m.width_pct = 0.02
_m.limit_method = 'NONE'
_m.spread = 0.0
ob_cube_003.parent = ob_cube
ob_cube_003.location = (-6.706e-08, 1.56, -0.8)
ob_cube_003.rotation_euler = (-1.49e-07, 1.571, 0.0)
ob_cube_003.lineart.crease_threshold = 0.0
_m = ob_cube_003.modifiers.new('Bevel', 'BEVEL')
_m.width = 0.02
_m.width_pct = 0.02
_m.limit_method = 'NONE'
_m.spread = 0.0
ob_cube_001.parent = ob_cube
ob_cube_001.location = (1.45, 0.0, -0.8)
ob_cube_001.rotation_euler = (1.571, 2.22e-16, 2.22e-16)
ob_cube_001.lineart.crease_threshold = 0.0
_m = ob_cube_001.modifiers.new('Bevel', 'BEVEL')
_m.width = 0.02
_m.width_pct = 0.02
_m.limit_method = 'NONE'
_m.spread = 0.0
ob_lamp.location = (5.389, -0.9866, 5.904)
ob_lamp.rotation_euler = (0.6503, 0.05522, 1.866)
ob_lamp.lock_rotations_4d = False
ob_lamp.empty_display_type = 'ARROWS'
ob_lamp.color = (0.0, 0.0, 0.0, 0.0)
ob_lamp.lineart.crease_threshold = 0.0
ob_camera.location = (0.0, -30.49, 2.569)
ob_camera.rotation_euler = (1.571, 0.0, 0.0)
ob_camera.lock_rotations_4d = False
ob_camera.empty_display_type = 'ARROWS'
ob_camera.color = (0.0, 0.0, 0.0, 0.0)
ob_camera.display_type = 'WIRE'
ob_camera.lineart.crease_threshold = 0.0
ob_circle.location = (0.0, -1.3, 2.3)
ob_circle.lineart.crease_threshold = 0.0
ob_cube_013.location = (0.0, 0.0, 0.0)
ob_cube_013.lineart.crease_threshold = 0.0
_m = ob_cube_013.modifiers.new('Bevel', 'BEVEL')
_m.width = 0.02
_m.width_pct = 0.02
_m.limit_method = 'NONE'
_m.spread = 0.0
_m = ob_cube_013.modifiers.new('Boolean', 'BOOLEAN')
_m.object = ob_circle
_m.solver = 'FAST'

# ---- collection membership
col_collection_1.objects.link(ob_cube)
col_collection_1.objects.link(ob_cube_015)
col_collection_1.objects.link(ob_cube_011)
col_collection_1.objects.link(ob_cube_017)
col_collection_1.objects.link(ob_cube_002)
col_collection_1.objects.link(ob_cube_012)
col_collection_1.objects.link(ob_cube_016)
col_collection_1.objects.link(ob_cylinder)
col_collection_1.objects.link(ob_circle_001)
col_collection_1.objects.link(ob_cube_018)
col_collection_1.objects.link(ob_cube_014)
col_collection_1.objects.link(ob_cube_019)
col_collection_1.objects.link(ob_cube_010)
col_collection_1.objects.link(ob_cube_009)
col_collection_1.objects.link(ob_cube_008)
col_collection_1.objects.link(ob_cube_007)
col_collection_1.objects.link(ob_cube_006)
col_collection_1.objects.link(ob_cube_005)
col_collection_1.objects.link(ob_cube_004)
col_collection_1.objects.link(ob_cube_003)
col_collection_1.objects.link(ob_cube_001)
col_collection_1.objects.link(ob_lamp)
col_collection_1.objects.link(ob_camera)
col_collection_2.objects.link(ob_circle)
col_collection_2.objects.link(ob_cube_013)

# ---- scene / render settings (as saved in the file)
scene.camera = ob_camera
scene.frame_start = 1; scene.frame_end = 250; scene.frame_set(1)
scene.render.engine = 'BLENDER_EEVEE_NEXT'
scene.render.image_settings.compression = 90
scene.render.resolution_percentage = 20
scene.render.dither_intensity = 0.0
scene.render.film_transparent = True
scene.cycles.use_denoising = False
scene.cycles.samples = 10
scene.cycles.sampling_pattern = 'TABULATED_SOBOL'
scene.cycles.light_sampling_threshold = 0.0
scene.cycles.use_adaptive_sampling = False
scene.cycles.use_light_tree = False
scene.cycles.blur_glossy = 0.0
scene.cycles.volume_bounces = 1
scene.cycles.pixel_filter_type = 'GAUSSIAN'
scene.cycles.sample_clamp_indirect = 0.0
scene.view_settings.view_transform = 'Standard'
bpy.context.view_layer.update()
